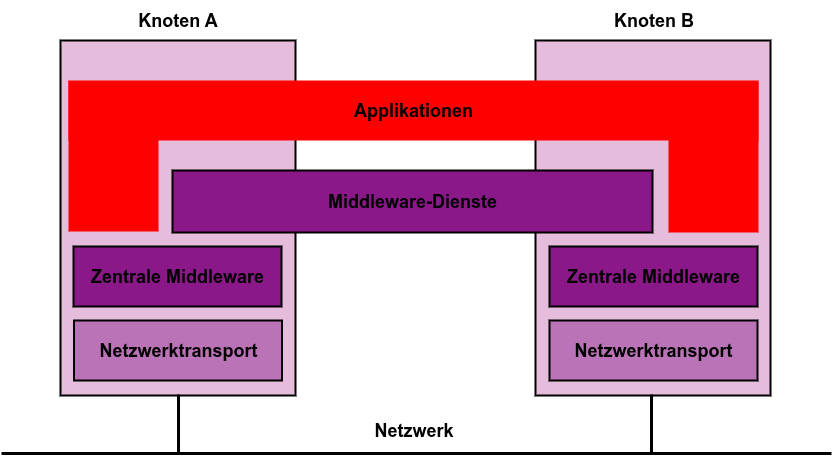

The diagram above was exported from draw.io. Its source (the exported page's mxGraphModel, read from the mxfile embedded in the PNG):
<mxGraphModel dx="2037" dy="2253" grid="1" gridSize="10" guides="1" tooltips="1" connect="1" arrows="1" fold="1" page="1" pageScale="1" pageWidth="827" pageHeight="1169" math="0" shadow="0">
  <root>
    <mxCell id="0" />
    <mxCell id="1" parent="0" />
    <mxCell id="2" value="" style="group" vertex="1" connectable="0" parent="1">
      <mxGeometry x="70" y="-1122" width="830" height="454" as="geometry" />
    </mxCell>
    <mxCell id="3" value="" style="rounded=0;whiteSpace=wrap;html=1;fillColor=#E5BCDC;strokeWidth=2;" vertex="1" parent="2">
      <mxGeometry x="59" y="40" width="235" height="355" as="geometry" />
    </mxCell>
    <mxCell id="4" value="" style="rounded=0;whiteSpace=wrap;html=1;fillColor=#E5BCDC;glass=0;shadow=0;gradientColor=none;strokeWidth=2;" vertex="1" parent="2">
      <mxGeometry x="534" y="40" width="235" height="355" as="geometry" />
    </mxCell>
    <mxCell id="5" value="&lt;b&gt;&lt;font style=&quot;font-size: 18px;&quot;&gt;Middleware-Dienste&lt;/font&gt;&lt;/b&gt;" style="rounded=0;whiteSpace=wrap;html=1;fillColor=#8B1888;strokeWidth=2;" vertex="1" parent="2">
      <mxGeometry x="171" y="170" width="480" height="62" as="geometry" />
    </mxCell>
    <mxCell id="6" value="&lt;b&gt;&lt;font style=&quot;font-size: 18px;&quot;&gt;Zentrale Middleware&lt;/font&gt;&lt;/b&gt;" style="rounded=0;whiteSpace=wrap;html=1;fillColor=#8B1888;strokeWidth=2;" vertex="1" parent="2">
      <mxGeometry x="72" y="246" width="208" height="60" as="geometry" />
    </mxCell>
    <mxCell id="7" value="&lt;b&gt;&lt;font style=&quot;font-size: 18px;&quot;&gt;Netzwerktransport&lt;/font&gt;&lt;/b&gt;" style="rounded=0;whiteSpace=wrap;html=1;fillColor=#BA73B6;strokeWidth=2;" vertex="1" parent="2">
      <mxGeometry x="72.5" y="320" width="208" height="60" as="geometry" />
    </mxCell>
    <mxCell id="8" value="&lt;font style=&quot;font-size: 18px;&quot;&gt;&lt;b&gt;Zentrale Middleware&lt;/b&gt;&lt;/font&gt;" style="rounded=0;whiteSpace=wrap;html=1;fillColor=#8B1888;strokeWidth=2;" vertex="1" parent="2">
      <mxGeometry x="548" y="246" width="208" height="60" as="geometry" />
    </mxCell>
    <mxCell id="9" value="&lt;b&gt;&lt;font style=&quot;font-size: 18px;&quot;&gt;Netzwerktransport&lt;/font&gt;&lt;/b&gt;" style="rounded=0;whiteSpace=wrap;html=1;fillColor=#BA73B6;strokeWidth=2;" vertex="1" parent="2">
      <mxGeometry x="548" y="320" width="208" height="60" as="geometry" />
    </mxCell>
    <mxCell id="10" value="" style="endArrow=none;html=1;rounded=0;strokeWidth=3;" edge="1" parent="2">
      <mxGeometry width="50" height="50" relative="1" as="geometry">
        <mxPoint y="453" as="sourcePoint" />
        <mxPoint x="830" y="453" as="targetPoint" />
      </mxGeometry>
    </mxCell>
    <mxCell id="11" value="" style="endArrow=none;html=1;rounded=0;strokeWidth=3;" edge="1" parent="2">
      <mxGeometry width="50" height="50" relative="1" as="geometry">
        <mxPoint x="177" y="454" as="sourcePoint" />
        <mxPoint x="177" y="394" as="targetPoint" />
      </mxGeometry>
    </mxCell>
    <mxCell id="12" value="" style="endArrow=none;html=1;rounded=0;strokeWidth=3;" edge="1" parent="2">
      <mxGeometry width="50" height="50" relative="1" as="geometry">
        <mxPoint x="650" y="454" as="sourcePoint" />
        <mxPoint x="650" y="394" as="targetPoint" />
      </mxGeometry>
    </mxCell>
    <mxCell id="13" value="" style="group;strokeColor=none;" vertex="1" connectable="0" parent="2">
      <mxGeometry x="67" y="80" width="690" height="152" as="geometry" />
    </mxCell>
    <mxCell id="14" value="&lt;font style=&quot;font-size: 18px;&quot;&gt;&lt;b style=&quot;&quot;&gt;Applikationen&lt;/b&gt;&lt;/font&gt;" style="rounded=0;whiteSpace=wrap;html=1;strokeColor=none;fillColor=#FF0000;" vertex="1" parent="13">
      <mxGeometry width="690" height="60" as="geometry" />
    </mxCell>
    <mxCell id="15" value="" style="rounded=0;whiteSpace=wrap;html=1;strokeColor=none;fillColor=#FF0000;" vertex="1" parent="13">
      <mxGeometry y="1" width="90" height="150" as="geometry" />
    </mxCell>
    <mxCell id="16" value="" style="rounded=0;whiteSpace=wrap;html=1;strokeColor=none;fillColor=#FF0000;" vertex="1" parent="13">
      <mxGeometry x="600" y="2" width="90" height="150" as="geometry" />
    </mxCell>
    <mxCell id="17" value="&lt;font style=&quot;font-size: 18px;&quot;&gt;&lt;b&gt;Netzwerk&lt;/b&gt;&lt;/font&gt;" style="text;html=1;align=center;verticalAlign=middle;resizable=0;points=[];autosize=1;strokeColor=none;fillColor=none;" vertex="1" parent="2">
      <mxGeometry x="362" y="410" width="100" height="40" as="geometry" />
    </mxCell>
    <mxCell id="18" value="&lt;font style=&quot;font-size: 18px;&quot;&gt;&lt;b&gt;Knoten A&lt;/b&gt;&lt;/font&gt;" style="text;html=1;align=center;verticalAlign=middle;resizable=0;points=[];autosize=1;strokeColor=none;fillColor=none;" vertex="1" parent="2">
      <mxGeometry x="126" width="100" height="40" as="geometry" />
    </mxCell>
    <mxCell id="19" value="&lt;font style=&quot;font-size: 18px;&quot;&gt;&lt;b&gt;Knoten B&lt;/b&gt;&lt;/font&gt;" style="text;html=1;align=center;verticalAlign=middle;resizable=0;points=[];autosize=1;strokeColor=none;fillColor=none;" vertex="1" parent="2">
      <mxGeometry x="602" width="100" height="40" as="geometry" />
    </mxCell>
  </root>
</mxGraphModel>